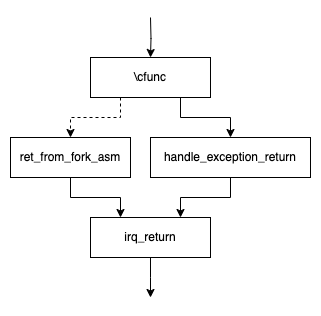

The diagram above was exported from draw.io. Its source (the exported page's mxGraphModel, read from the mxfile embedded in the PNG):
<mxGraphModel dx="1114" dy="879" grid="1" gridSize="10" guides="1" tooltips="1" connect="1" arrows="1" fold="1" page="1" pageScale="1" pageWidth="827" pageHeight="1169" math="0" shadow="0">
  <root>
    <mxCell id="0" />
    <mxCell id="1" parent="0" />
    <mxCell id="nv_Uqn7F0eWgPKUFWK_S-18" style="edgeStyle=orthogonalEdgeStyle;rounded=0;orthogonalLoop=1;jettySize=auto;html=1;exitX=0.75;exitY=1;exitDx=0;exitDy=0;" parent="1" source="nv_Uqn7F0eWgPKUFWK_S-6" target="nv_Uqn7F0eWgPKUFWK_S-12" edge="1">
      <mxGeometry relative="1" as="geometry" />
    </mxCell>
    <mxCell id="nv_Uqn7F0eWgPKUFWK_S-19" style="edgeStyle=orthogonalEdgeStyle;rounded=0;orthogonalLoop=1;jettySize=auto;html=1;exitX=0.25;exitY=1;exitDx=0;exitDy=0;entryX=0.5;entryY=0;entryDx=0;entryDy=0;dashed=1;" parent="1" source="nv_Uqn7F0eWgPKUFWK_S-6" target="nv_Uqn7F0eWgPKUFWK_S-9" edge="1">
      <mxGeometry relative="1" as="geometry" />
    </mxCell>
    <mxCell id="nv_Uqn7F0eWgPKUFWK_S-6" value="\cfunc" style="rounded=0;whiteSpace=wrap;html=1;" parent="1" vertex="1">
      <mxGeometry x="200" y="280" width="120" height="40" as="geometry" />
    </mxCell>
    <mxCell id="kbaqJWlFzb-KCB_ga5yN-2" style="edgeStyle=orthogonalEdgeStyle;rounded=0;orthogonalLoop=1;jettySize=auto;html=1;exitX=0.5;exitY=1;exitDx=0;exitDy=0;entryX=0.5;entryY=0;entryDx=0;entryDy=0;" edge="1" parent="1" source="nv_Uqn7F0eWgPKUFWK_S-7">
      <mxGeometry relative="1" as="geometry">
        <mxPoint x="260" y="520" as="targetPoint" />
      </mxGeometry>
    </mxCell>
    <mxCell id="nv_Uqn7F0eWgPKUFWK_S-7" value="irq_return" style="rounded=0;whiteSpace=wrap;html=1;" parent="1" vertex="1">
      <mxGeometry x="200" y="440" width="120" height="40" as="geometry" />
    </mxCell>
    <mxCell id="nv_Uqn7F0eWgPKUFWK_S-14" style="edgeStyle=orthogonalEdgeStyle;rounded=0;orthogonalLoop=1;jettySize=auto;html=1;exitX=0.5;exitY=1;exitDx=0;exitDy=0;entryX=0.25;entryY=0;entryDx=0;entryDy=0;" parent="1" source="nv_Uqn7F0eWgPKUFWK_S-9" target="nv_Uqn7F0eWgPKUFWK_S-7" edge="1">
      <mxGeometry relative="1" as="geometry" />
    </mxCell>
    <mxCell id="nv_Uqn7F0eWgPKUFWK_S-9" value="ret_from_fork_asm" style="rounded=0;whiteSpace=wrap;html=1;" parent="1" vertex="1">
      <mxGeometry x="120" y="360" width="120" height="40" as="geometry" />
    </mxCell>
    <mxCell id="nv_Uqn7F0eWgPKUFWK_S-15" style="edgeStyle=orthogonalEdgeStyle;rounded=0;orthogonalLoop=1;jettySize=auto;html=1;exitX=0.5;exitY=1;exitDx=0;exitDy=0;entryX=0.75;entryY=0;entryDx=0;entryDy=0;" parent="1" source="nv_Uqn7F0eWgPKUFWK_S-12" target="nv_Uqn7F0eWgPKUFWK_S-7" edge="1">
      <mxGeometry relative="1" as="geometry" />
    </mxCell>
    <mxCell id="nv_Uqn7F0eWgPKUFWK_S-12" value="handle_exception_return" style="rounded=0;whiteSpace=wrap;html=1;" parent="1" vertex="1">
      <mxGeometry x="260" y="360" width="160" height="40" as="geometry" />
    </mxCell>
    <mxCell id="nv_Uqn7F0eWgPKUFWK_S-17" style="edgeStyle=orthogonalEdgeStyle;rounded=0;orthogonalLoop=1;jettySize=auto;html=1;entryX=0.5;entryY=0;entryDx=0;entryDy=0;" parent="1" target="nv_Uqn7F0eWgPKUFWK_S-6" edge="1">
      <mxGeometry relative="1" as="geometry">
        <mxPoint x="260" y="240" as="sourcePoint" />
      </mxGeometry>
    </mxCell>
  </root>
</mxGraphModel>